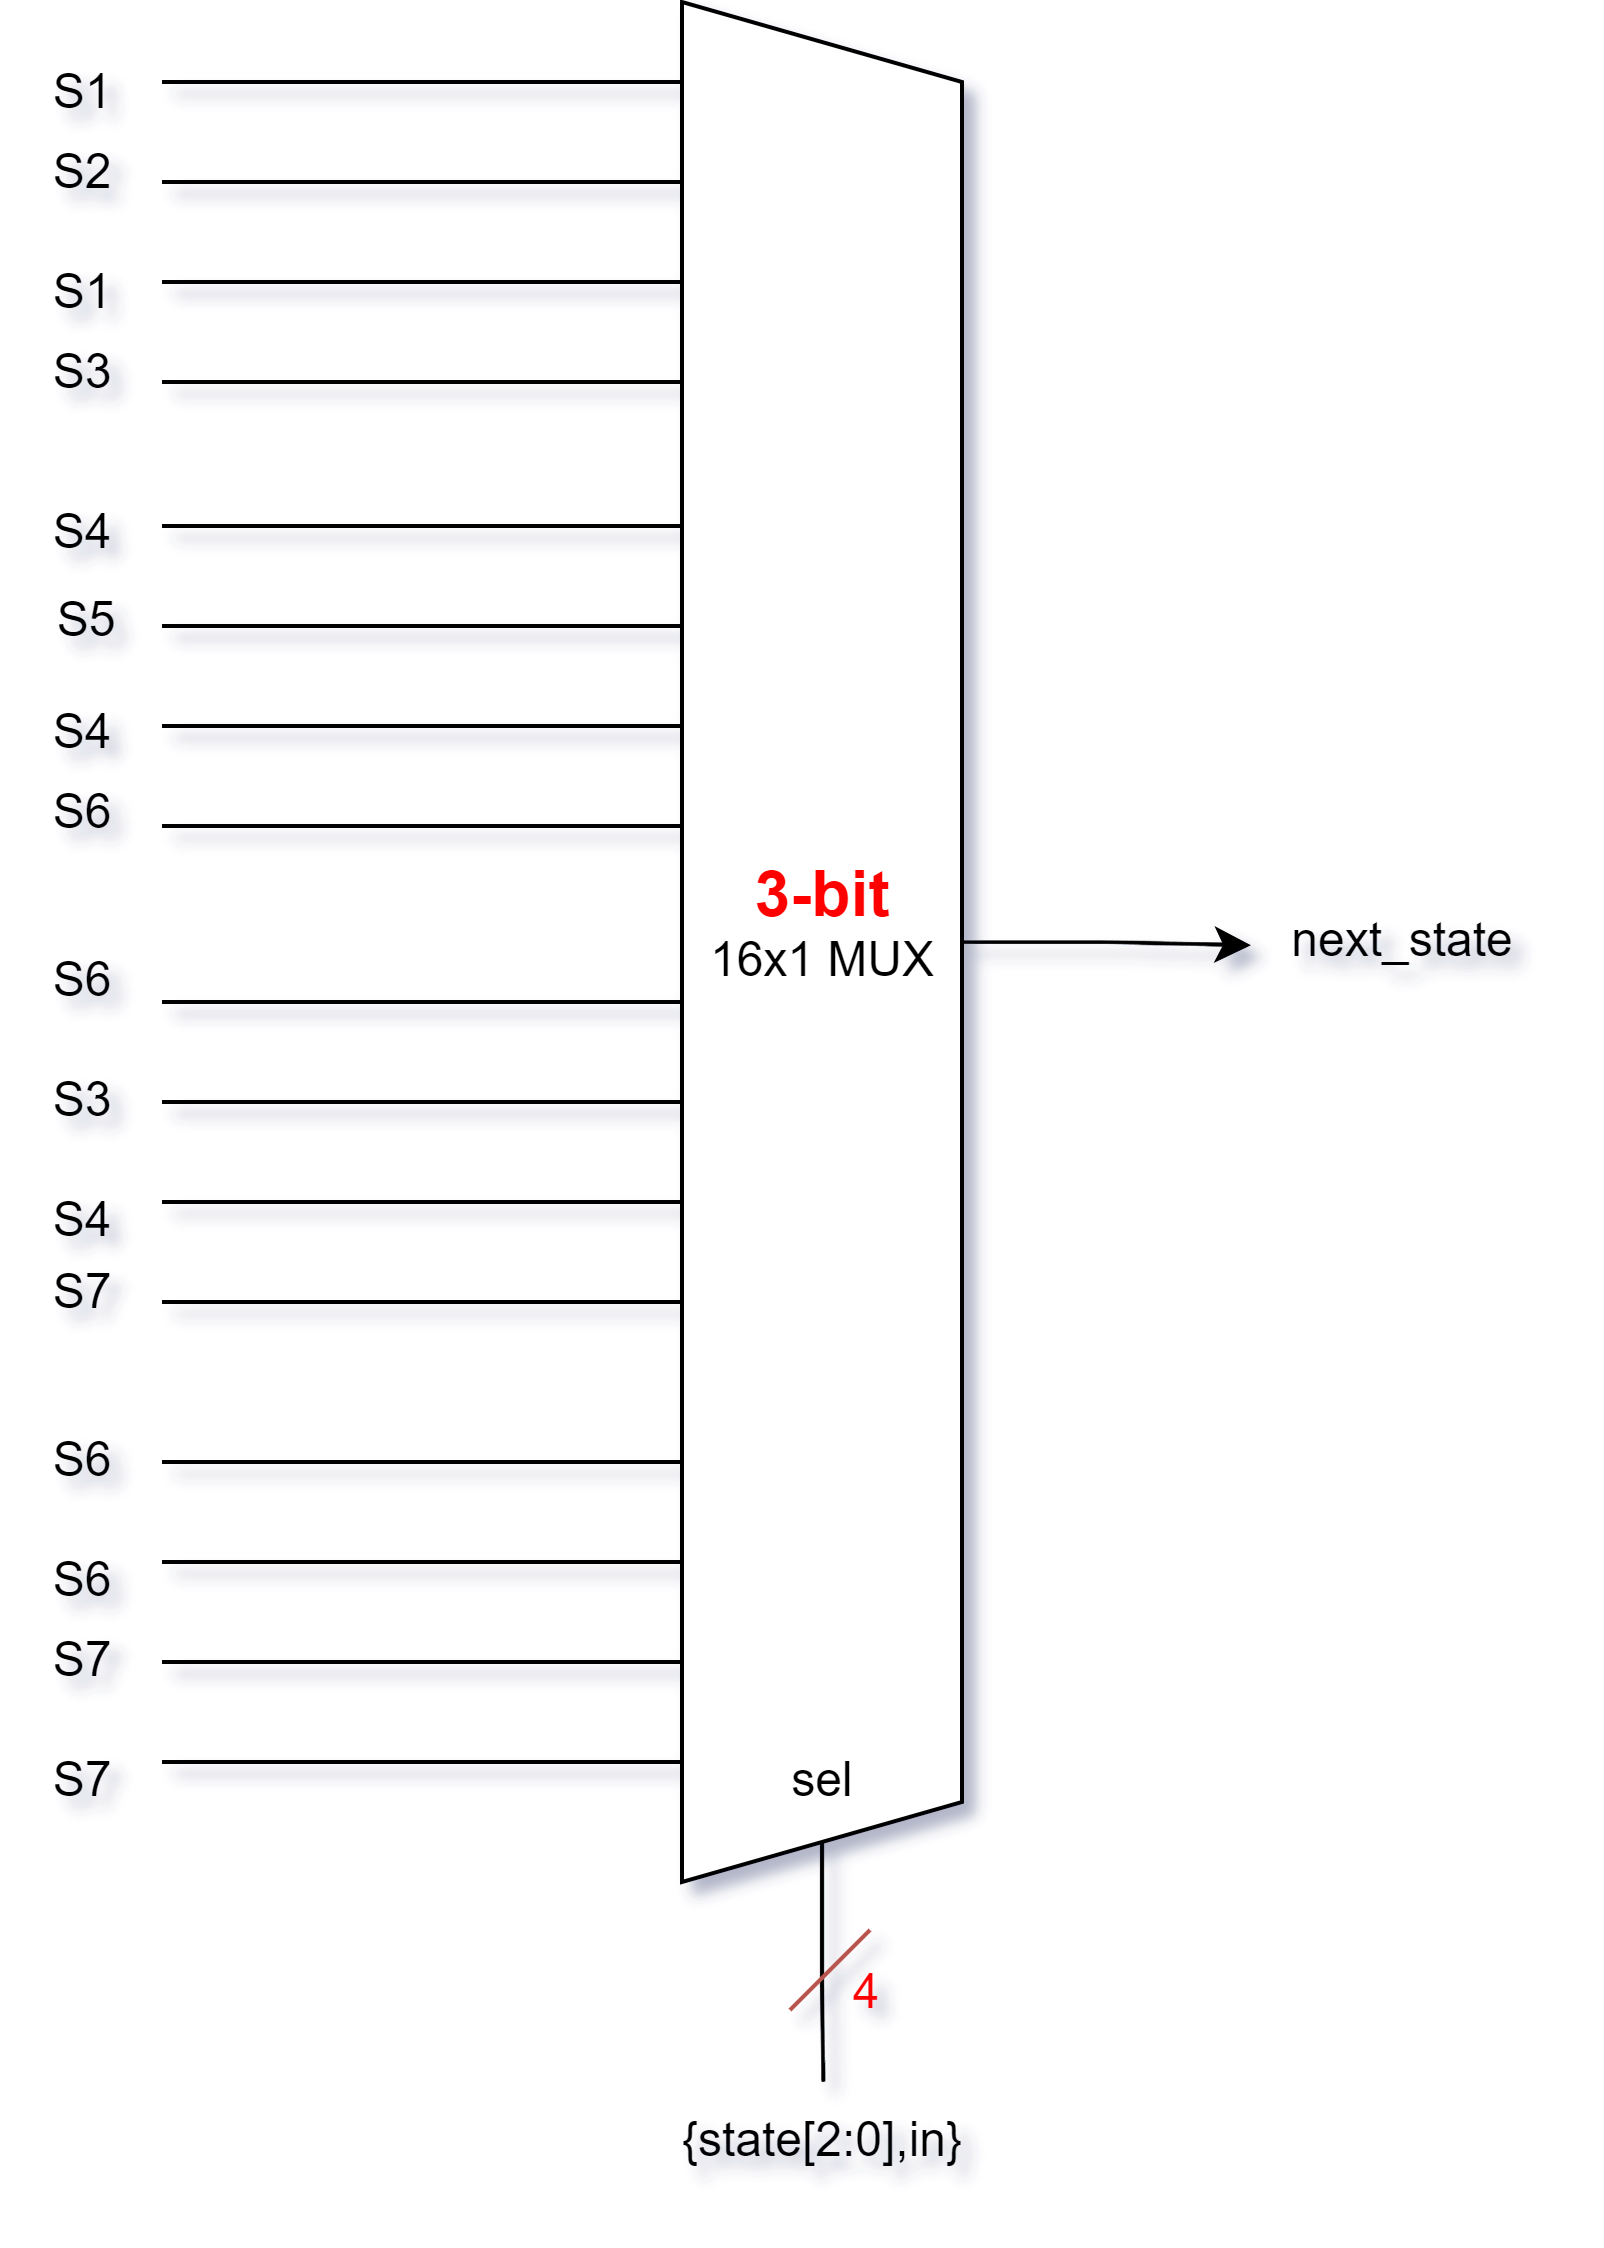

The diagram above was exported from draw.io. Its source (the exported page's mxGraphModel, read from the mxfile embedded in the PNG):
<mxGraphModel dx="793" dy="543" grid="1" gridSize="10" guides="1" tooltips="1" connect="1" arrows="0" fold="1" page="1" pageScale="1" pageWidth="850" pageHeight="1100" math="0" shadow="0">
  <root>
    <mxCell id="0" />
    <mxCell id="1" parent="0" />
    <mxCell id="injAaHYW-NhhLC_11saE-94" style="edgeStyle=orthogonalEdgeStyle;rounded=0;orthogonalLoop=1;jettySize=auto;html=1;exitX=1;exitY=0.5;exitDx=0;exitDy=0;endArrow=none;endFill=0;" edge="1" parent="1" source="injAaHYW-NhhLC_11saE-89">
      <mxGeometry relative="1" as="geometry">
        <mxPoint x="625.3333333333333" y="550" as="targetPoint" />
      </mxGeometry>
    </mxCell>
    <mxCell id="injAaHYW-NhhLC_11saE-99" style="edgeStyle=orthogonalEdgeStyle;rounded=0;orthogonalLoop=1;jettySize=auto;html=1;exitX=0.5;exitY=0;exitDx=0;exitDy=0;entryX=0.028;entryY=0.528;entryDx=0;entryDy=0;entryPerimeter=0;" edge="1" parent="1" source="injAaHYW-NhhLC_11saE-89" target="injAaHYW-NhhLC_11saE-101">
      <mxGeometry relative="1" as="geometry">
        <mxPoint x="730" y="375.03703703703695" as="targetPoint" />
      </mxGeometry>
    </mxCell>
    <mxCell id="injAaHYW-NhhLC_11saE-89" value="" style="shape=trapezoid;perimeter=trapezoidPerimeter;whiteSpace=wrap;html=1;fixedSize=1;size=20;rotation=90;" vertex="1" parent="1">
      <mxGeometry x="390" y="230" width="470" height="70" as="geometry" />
    </mxCell>
    <mxCell id="injAaHYW-NhhLC_11saE-91" value="" style="verticalLabelPosition=bottom;shadow=0;dashed=0;align=center;html=1;verticalAlign=top;shape=mxgraph.electrical.transmission.4_line_bus;" vertex="1" parent="1">
      <mxGeometry x="460" y="280" width="130" height="75" as="geometry" />
    </mxCell>
    <mxCell id="injAaHYW-NhhLC_11saE-92" value="" style="verticalLabelPosition=bottom;shadow=0;dashed=0;align=center;html=1;verticalAlign=top;shape=mxgraph.electrical.transmission.4_line_bus;" vertex="1" parent="1">
      <mxGeometry x="460" y="395" width="130" height="75" as="geometry" />
    </mxCell>
    <mxCell id="injAaHYW-NhhLC_11saE-93" value="sel" style="text;html=1;align=center;verticalAlign=middle;resizable=0;points=[];autosize=1;strokeColor=none;fillColor=none;" vertex="1" parent="1">
      <mxGeometry x="605" y="460" width="40" height="30" as="geometry" />
    </mxCell>
    <mxCell id="injAaHYW-NhhLC_11saE-95" value="{state[2:0],in}" style="text;html=1;align=center;verticalAlign=middle;resizable=0;points=[];autosize=1;strokeColor=none;fillColor=none;" vertex="1" parent="1">
      <mxGeometry x="580" y="550" width="90" height="30" as="geometry" />
    </mxCell>
    <mxCell id="injAaHYW-NhhLC_11saE-97" value="" style="edgeStyle=none;orthogonalLoop=1;jettySize=auto;html=1;rounded=0;fillColor=#f8cecc;strokeColor=#b85450;endArrow=none;endFill=0;" edge="1" parent="1">
      <mxGeometry width="100" relative="1" as="geometry">
        <mxPoint x="616.9999999999999" y="532" as="sourcePoint" />
        <mxPoint x="636.9999999999999" y="512" as="targetPoint" />
        <Array as="points" />
      </mxGeometry>
    </mxCell>
    <mxCell id="injAaHYW-NhhLC_11saE-98" value="&lt;font color=&quot;#ff0000&quot;&gt;4&lt;/font&gt;" style="text;html=1;align=center;verticalAlign=middle;resizable=0;points=[];autosize=1;strokeColor=none;fillColor=none;" vertex="1" parent="1">
      <mxGeometry x="620.9999999999999" y="513" width="30" height="30" as="geometry" />
    </mxCell>
    <mxCell id="injAaHYW-NhhLC_11saE-100" value="&lt;font size=&quot;1&quot; color=&quot;#ff0000&quot;&gt;&lt;b style=&quot;font-size: 16px;&quot;&gt;3-bit&lt;/b&gt;&lt;/font&gt;&lt;br&gt;16x1 MUX" style="text;html=1;align=center;verticalAlign=middle;resizable=0;points=[];autosize=1;strokeColor=none;fillColor=none;" vertex="1" parent="1">
      <mxGeometry x="585" y="235" width="80" height="50" as="geometry" />
    </mxCell>
    <mxCell id="injAaHYW-NhhLC_11saE-101" value="next_state" style="text;html=1;align=center;verticalAlign=middle;resizable=0;points=[];autosize=1;strokeColor=none;fillColor=none;" vertex="1" parent="1">
      <mxGeometry x="730" y="250" width="80" height="30" as="geometry" />
    </mxCell>
    <mxCell id="injAaHYW-NhhLC_11saE-103" value="S6" style="text;html=1;align=center;verticalAlign=middle;resizable=0;points=[];autosize=1;strokeColor=none;fillColor=none;" vertex="1" parent="1">
      <mxGeometry x="420" y="380" width="40" height="30" as="geometry" />
    </mxCell>
    <mxCell id="injAaHYW-NhhLC_11saE-104" value="S6" style="text;html=1;align=center;verticalAlign=middle;resizable=0;points=[];autosize=1;strokeColor=none;fillColor=none;" vertex="1" parent="1">
      <mxGeometry x="420" y="410" width="40" height="30" as="geometry" />
    </mxCell>
    <mxCell id="injAaHYW-NhhLC_11saE-105" value="S7" style="text;html=1;align=center;verticalAlign=middle;resizable=0;points=[];autosize=1;strokeColor=none;fillColor=none;" vertex="1" parent="1">
      <mxGeometry x="420" y="430" width="40" height="30" as="geometry" />
    </mxCell>
    <mxCell id="injAaHYW-NhhLC_11saE-106" value="S7" style="text;html=1;align=center;verticalAlign=middle;resizable=0;points=[];autosize=1;strokeColor=none;fillColor=none;" vertex="1" parent="1">
      <mxGeometry x="420" y="460" width="40" height="30" as="geometry" />
    </mxCell>
    <mxCell id="injAaHYW-NhhLC_11saE-107" value="S7" style="text;html=1;align=center;verticalAlign=middle;resizable=0;points=[];autosize=1;strokeColor=none;fillColor=none;" vertex="1" parent="1">
      <mxGeometry x="420" y="338" width="40" height="30" as="geometry" />
    </mxCell>
    <mxCell id="injAaHYW-NhhLC_11saE-108" value="S4" style="text;html=1;align=center;verticalAlign=middle;resizable=0;points=[];autosize=1;strokeColor=none;fillColor=none;" vertex="1" parent="1">
      <mxGeometry x="420" y="320" width="40" height="30" as="geometry" />
    </mxCell>
    <mxCell id="injAaHYW-NhhLC_11saE-109" value="S6" style="text;html=1;align=center;verticalAlign=middle;resizable=0;points=[];autosize=1;strokeColor=none;fillColor=none;" vertex="1" parent="1">
      <mxGeometry x="420" y="260" width="40" height="30" as="geometry" />
    </mxCell>
    <mxCell id="injAaHYW-NhhLC_11saE-110" value="S3" style="text;html=1;align=center;verticalAlign=middle;resizable=0;points=[];autosize=1;strokeColor=none;fillColor=none;" vertex="1" parent="1">
      <mxGeometry x="420" y="290" width="40" height="30" as="geometry" />
    </mxCell>
    <mxCell id="injAaHYW-NhhLC_11saE-111" value="" style="verticalLabelPosition=bottom;shadow=0;dashed=0;align=center;html=1;verticalAlign=top;shape=mxgraph.electrical.transmission.4_line_bus;" vertex="1" parent="1">
      <mxGeometry x="460" y="50" width="130" height="75" as="geometry" />
    </mxCell>
    <mxCell id="injAaHYW-NhhLC_11saE-112" value="" style="verticalLabelPosition=bottom;shadow=0;dashed=0;align=center;html=1;verticalAlign=top;shape=mxgraph.electrical.transmission.4_line_bus;" vertex="1" parent="1">
      <mxGeometry x="460" y="161" width="130" height="75" as="geometry" />
    </mxCell>
    <mxCell id="injAaHYW-NhhLC_11saE-113" value="S1" style="text;html=1;align=center;verticalAlign=middle;resizable=0;points=[];autosize=1;strokeColor=none;fillColor=none;" vertex="1" parent="1">
      <mxGeometry x="420" y="38" width="40" height="30" as="geometry" />
    </mxCell>
    <mxCell id="injAaHYW-NhhLC_11saE-114" value="S2" style="text;html=1;align=center;verticalAlign=middle;resizable=0;points=[];autosize=1;strokeColor=none;fillColor=none;" vertex="1" parent="1">
      <mxGeometry x="420" y="58" width="40" height="30" as="geometry" />
    </mxCell>
    <mxCell id="injAaHYW-NhhLC_11saE-115" value="S1" style="text;html=1;align=center;verticalAlign=middle;resizable=0;points=[];autosize=1;strokeColor=none;fillColor=none;" vertex="1" parent="1">
      <mxGeometry x="420" y="88" width="40" height="30" as="geometry" />
    </mxCell>
    <mxCell id="injAaHYW-NhhLC_11saE-116" value="S3" style="text;html=1;align=center;verticalAlign=middle;resizable=0;points=[];autosize=1;strokeColor=none;fillColor=none;" vertex="1" parent="1">
      <mxGeometry x="420" y="108" width="40" height="30" as="geometry" />
    </mxCell>
    <mxCell id="injAaHYW-NhhLC_11saE-117" value="S4" style="text;html=1;align=center;verticalAlign=middle;resizable=0;points=[];autosize=1;strokeColor=none;fillColor=none;" vertex="1" parent="1">
      <mxGeometry x="420" y="148" width="40" height="30" as="geometry" />
    </mxCell>
    <mxCell id="injAaHYW-NhhLC_11saE-119" value="S5" style="text;html=1;align=center;verticalAlign=middle;resizable=0;points=[];autosize=1;strokeColor=none;fillColor=none;" vertex="1" parent="1">
      <mxGeometry x="421" y="170" width="40" height="30" as="geometry" />
    </mxCell>
    <mxCell id="injAaHYW-NhhLC_11saE-123" value="S6" style="text;html=1;align=center;verticalAlign=middle;resizable=0;points=[];autosize=1;strokeColor=none;fillColor=none;" vertex="1" parent="1">
      <mxGeometry x="420" y="218" width="40" height="30" as="geometry" />
    </mxCell>
    <mxCell id="injAaHYW-NhhLC_11saE-124" value="S4" style="text;html=1;align=center;verticalAlign=middle;resizable=0;points=[];autosize=1;strokeColor=none;fillColor=none;" vertex="1" parent="1">
      <mxGeometry x="420" y="198" width="40" height="30" as="geometry" />
    </mxCell>
  </root>
</mxGraphModel>